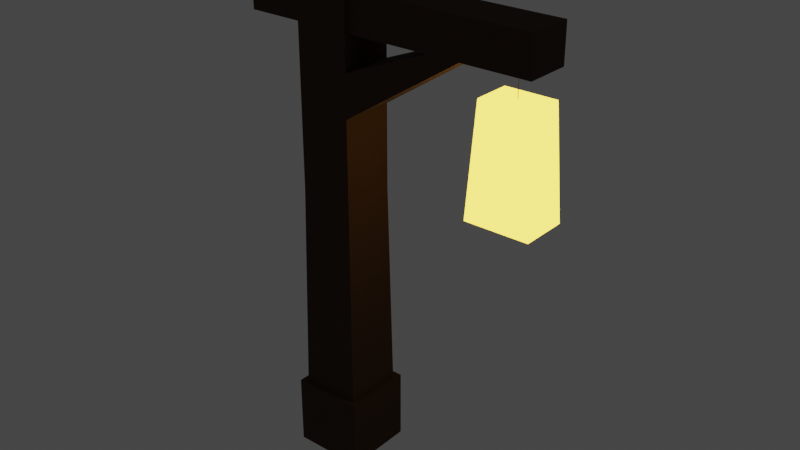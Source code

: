 # Source: Lamp.blend  (saved by Blender 2.80.55; exported with 4.5.12 LTS)
import bpy
from mathutils import Matrix  # noqa: F401  (used for matrix-valued properties, if any)

bpy.ops.wm.read_factory_settings(use_empty=True)
scene = bpy.context.scene
scene.name = 'Scene'

# ---- collections
col_collection = bpy.data.collections.new('Collection'); scene.collection.children.link(col_collection)

# ---- materials (node trees are filled in below, after node groups)
mat_wood = bpy.data.materials.new('Wood')
mat_wood.alpha_threshold = 0.0
mat_wood.use_transparent_shadow = False
mat_wood.roughness = 0.5
mat_wood.line_color = (0.0, 0.0, 0.0, 1.0)
mat_lamp = bpy.data.materials.new('Lamp')
mat_lamp.use_transparent_shadow = False
mat_lamp.roughness = 0.25
mat_rope = bpy.data.materials.new('Rope')
mat_rope.use_transparent_shadow = False
mat_rope.roughness = 0.25

# ---- material node trees
mat_wood.use_nodes = True; mat_wood.node_tree.nodes.clear()
_N = mat_wood.node_tree.nodes; _L = mat_wood.node_tree.links
n0 = _N.new('ShaderNodeOutputMaterial'); n0.name = 'Material Output'; n0.location = (300, 300)
n1 = _N.new('ShaderNodeBsdfPrincipled'); n1.name = 'Principled BSDF'; n1.location = (10, 300)
n1.distribution = 'GGX'
n1.subsurface_method = 'BURLEY'
n1.inputs[0].default_value = (0.0578, 0.02573, 0.008985, 1.0)
n1.inputs[2].default_value = 1.0
n1.inputs[3].default_value = 1.45
_L.new(n1.outputs[0], n0.inputs[0])
n0.is_active_output = True
mat_lamp.use_nodes = True; mat_lamp.node_tree.nodes.clear()
_N = mat_lamp.node_tree.nodes; _L = mat_lamp.node_tree.links
n0 = _N.new('ShaderNodeOutputMaterial'); n0.name = 'Material Output'; n0.location = (300, 300)
n1 = _N.new('ShaderNodeEmission'); n1.name = 'Emission'; n1.location = (10, 300)
n1.inputs[0].default_value = (1.0, 0.6599, 0.06974, 1.0)
n1.inputs[1].default_value = 3.7
_L.new(n1.outputs[0], n0.inputs[0])
n0.is_active_output = True
mat_rope.use_nodes = True; mat_rope.node_tree.nodes.clear()
_N = mat_rope.node_tree.nodes; _L = mat_rope.node_tree.links
n0 = _N.new('ShaderNodeOutputMaterial'); n0.name = 'Material Output'; n0.location = (300, 300)
n1 = _N.new('ShaderNodeBsdfPrincipled'); n1.name = 'Principled BSDF'; n1.location = (10, 300)
n1.distribution = 'GGX'
n1.subsurface_method = 'BURLEY'
n1.inputs[0].default_value = (0.0, 0.0, 0.0, 1.0)
n1.inputs[3].default_value = 1.45
_L.new(n1.outputs[0], n0.inputs[0])
n0.is_active_output = True

# ---- world
world_world = bpy.data.worlds.new('World'); scene.world = world_world
world_world.use_nodes = True; world_world.node_tree.nodes.clear()
_N = world_world.node_tree.nodes; _L = world_world.node_tree.links
n0 = _N.new('ShaderNodeOutputWorld'); n0.name = 'World Output'; n0.location = (300, 300)
n1 = _N.new('ShaderNodeBackground'); n1.name = 'Background'; n1.location = (10, 300)
n1.inputs[0].default_value = (0.05088, 0.05088, 0.05088, 1.0)
_L.new(n1.outputs[0], n0.inputs[0])
n0.is_active_output = True
world_world.color = (0.05088, 0.05088, 0.05088)
world_world.use_sun_shadow = False
world_world.sun_shadow_jitter_overblur = 0.0

# ---- meshes
me_cube = bpy.data.meshes.new('Cube')
me_cube.from_pydata([(1.358, 1.358, 1.358), (1.358, 1.358, -1.358), (1.358, -1.358, 1.358), (1.358, -1.358, -1.358), (-1.358, 1.358, 1.358), (-1.358, 1.358, -1.358), (-1.358, -1.358, 1.358), (-1.358, -1.358, -1.358), (1.207, -1.207, 11.03), (-1.207, -1.207, 11.03), (1.207, 1.207, 11.03), (-1.207, 1.207, 11.03), (1.207, -1.207, 14.78), (-1.207, -1.207, 14.78), (1.207, 1.207, 14.78), (-1.207, 1.207, 14.78), (1.207, -1.207, 16.67), (-1.207, -1.207, 16.67), (1.207, 1.207, 16.67), (-1.207, 1.207, 16.67), (1.207, -1.207, 18.54), (-1.207, -1.207, 18.54), (1.207, 1.207, 18.54), (-1.207, 1.207, 18.54), (1.207, -1.207, 20.57), (-1.207, -1.207, 20.57), (1.207, 1.207, 20.57), (-1.207, 1.207, 20.57), (4.947, 1.0, 18.16), (4.947, -1.0, 18.16), (4.947, 1.0, 19.84), (4.947, -1.0, 19.84), (6.392, 1.0, 18.16), (6.392, -1.0, 18.16), (6.392, 1.0, 19.84), (6.392, -1.0, 19.84), (9.394, 1.0, 18.16), (9.394, -1.0, 18.16), (9.394, 1.0, 19.84), (9.394, -1.0, 19.84), (-3.87, 1.0, 18.16), (-3.87, -1.0, 18.16), (-3.87, 1.0, 19.84), (-3.87, -1.0, 19.84), (1.207, -1.207, 22.21), (-1.207, -1.207, 22.21), (1.207, 1.207, 22.21), (-1.207, 1.207, 22.21), (1.207, -1.207, 20.57), (-1.207, -1.207, 20.57), (1.207, 1.207, 20.57), (-1.207, 1.207, 20.57), (1.207, -1.207, 22.21), (-1.207, -1.207, 22.21), (1.207, 1.207, 22.21), (-1.207, 1.207, 22.21), (1.207, -1.207, 20.57), (-1.207, -1.207, 20.57), (1.207, 1.207, 20.57), (-1.207, 1.207, 20.57), (1.207, -1.207, 22.21), (-1.207, -1.207, 22.21), (1.207, 1.207, 22.21), (-1.207, 1.207, 22.21), (1.207, -1.207, 20.57), (-1.207, -1.207, 20.57), (1.207, -1.207, 22.21), (-1.207, -1.207, 22.21), (-1.6, -1.6, -1.6), (-1.6, -1.6, 1.6), (-1.6, 1.6, -1.6), (-1.6, 1.6, 1.6), (1.6, -1.6, -1.6), (1.6, -1.6, 1.6), (1.6, 1.6, -1.6), (1.6, 1.6, 1.6), (6.812, -1.037, 12.17), (7.097, -0.8297, 16.98), (6.812, 1.037, 12.17), (7.097, 0.8297, 16.98), (9.653, -1.037, 12.17), (9.368, -0.8297, 16.98), (9.653, 1.037, 12.17), (9.368, 0.8297, 16.98), (8.223, -0.007088, 16.98), (8.223, 0.007088, 16.98), (8.242, -0.007088, 16.98), (8.242, 0.007088, 16.98), (8.223, -0.007088, 18.19), (8.223, 0.007088, 18.19), (8.242, -0.007088, 18.19), (8.242, 0.007088, 18.19)], [], [(4, 6, 9, 11), (3, 2, 6, 7), (7, 6, 4, 5), (5, 1, 3, 7), (1, 0, 2, 3), (5, 4, 0, 1), (11, 9, 13, 15), (2, 0, 10, 8), (0, 4, 11, 10), (6, 2, 8, 9), (13, 12, 16, 17), (9, 8, 12, 13), (10, 11, 15, 14), (8, 10, 14, 12), (18, 19, 23, 22), (14, 15, 19, 18), (12, 14, 18, 16), (15, 13, 17, 19), (23, 21, 25, 27), (16, 18, 22, 20), (19, 17, 21, 23), (17, 16, 20, 21), (24, 26, 50, 48), (21, 20, 24, 25), (22, 23, 27, 26), (31, 29, 33, 35), (32, 34, 38, 36), (29, 28, 32, 33), (28, 30, 34, 32), (30, 31, 35, 34), (37, 36, 38, 39), (34, 35, 39, 38), (35, 33, 37, 39), (33, 32, 36, 37), (29, 33, 12, 16), (12, 33, 32, 14), (32, 28, 18, 14), (16, 18, 28, 29), (31, 30, 42, 43), (29, 31, 43, 41), (29, 28, 40, 41), (30, 28, 40, 42), (41, 40, 42, 43), (46, 47, 45, 44), (26, 27, 51, 50), (44, 45, 53, 52), (45, 47, 55, 53), (53, 55, 63, 61), (48, 50, 58, 56), (50, 51, 59, 58), (54, 52, 60, 62), (47, 46, 54, 55), (46, 44, 52, 54), (27, 25, 49, 51), (25, 24, 48, 49), (58, 59, 63, 62), (56, 58, 62, 60), (59, 57, 61, 63), (56, 60, 66, 64), (52, 53, 61, 60), (51, 49, 57, 59), (49, 48, 56, 57), (55, 54, 62, 63), (58, 56, 20, 22), (65, 64, 66, 67), (60, 61, 67, 66), (57, 56, 64, 65), (61, 57, 65, 67), (68, 69, 71, 70), (70, 71, 75, 74), (74, 75, 73, 72), (72, 73, 69, 68), (70, 74, 72, 68), (75, 71, 69, 73), (76, 77, 79, 78), (78, 79, 83, 82), (82, 83, 81, 80), (80, 81, 77, 76), (78, 82, 80, 76), (81, 83, 87, 86), (84, 86, 90, 88), (79, 77, 84, 85), (77, 81, 86, 84), (83, 79, 85, 87), (91, 89, 88, 90), (87, 85, 89, 91), (86, 87, 91, 90), (85, 84, 88, 89)])
me_cube.polygons.foreach_set('material_index', [0, 0, 0, 0, 0, 0, 0, 0, 0, 0, 0, 0, 0, 0, 0, 0, 0, 0, 0, 0, 0, 0, 0, 0, 0, 0, 0, 0, 0, 0, 0, 0, 0, 0, 0, 0, 0, 0, 0, 0, 0, 0, 0, 0, 0, 0, 0, 0, 0, 0, 0, 0, 0, 0, 0, 0, 0, 0, 0, 0, 0, 0, 0, 0, 0, 0, 0, 0, 0, 0, 0, 0, 0, 0, 1, 1, 1, 1, 1, 1, 0, 1, 1, 1, 0, 0, 0, 0])
_uv = me_cube.uv_layers.new(name='UVMap')
_uv.uv.foreach_set('vector', [0.625, 0.75, 0.625, 0.5, 0.625, 0.5, 0.625, 0.75, 0.375, 0.25, 0.625, 0.25, 0.625, 0.5, 0.375, 0.5, 0.375, 0.5, 0.625, 0.5, 0.625, 0.75, 0.375, 0.75, 0.375, 0.75, 0.625, 0.75, 0.625, 1.0, 0.375, 1.0, 0.125, 0.5, 0.375, 0.5, 0.375, 0.75, 0.125, 0.75, 0.625, 0.5, 0.875, 0.5, 0.875, 0.75, 0.625, 0.75, 0.625, 0.75, 0.625, 0.5, 0.625, 0.5, 0.625, 0.75, 0.375, 0.75, 0.375, 0.5, 0.375, 0.5, 0.375, 0.75, 0.875, 0.75, 0.875, 0.5, 0.875, 0.5, 0.875, 0.75, 0.625, 0.5, 0.625, 0.25, 0.625, 0.25, 0.625, 0.5, 0.625, 0.5, 0.625, 0.25, 0.625, 0.25, 0.625, 0.5, 0.625, 0.5, 0.625, 0.25, 0.625, 0.25, 0.625, 0.5, 0.875, 0.75, 0.875, 0.5, 0.875, 0.5, 0.875, 0.75, 0.375, 0.75, 0.375, 0.5, 0.375, 0.5, 0.375, 0.75, 0.875, 0.75, 0.875, 0.5, 0.875, 0.5, 0.875, 0.75, 0.875, 0.75, 0.875, 0.5, 0.875, 0.5, 0.875, 0.75, 0.375, 0.75, 0.375, 0.5, 0.375, 0.5, 0.375, 0.75, 0.625, 0.75, 0.625, 0.5, 0.625, 0.5, 0.625, 0.75, 0.625, 0.75, 0.625, 0.5, 0.625, 0.5, 0.625, 0.75, 0.375, 0.75, 0.375, 0.5, 0.375, 0.5, 0.375, 0.75, 0.625, 0.75, 0.625, 0.5, 0.625, 0.5, 0.625, 0.75, 0.625, 0.5, 0.625, 0.25, 0.625, 0.25, 0.625, 0.5, 0.0, 0.0, 0.0, 0.0, 0.0, 0.0, 0.0, 0.0, 0.625, 0.5, 0.625, 0.25, 0.625, 0.25, 0.625, 0.5, 0.875, 0.75, 0.875, 0.5, 0.875, 0.5, 0.875, 0.75, 0.625, 0.25, 0.625, 0.25, 0.625, 0.25, 0.625, 0.25, 0.875, 0.75, 0.875, 0.75, 0.875, 0.75, 0.875, 0.75, 0.375, 0.75, 0.375, 0.5, 0.375, 0.5, 0.375, 0.75, 0.875, 0.75, 0.875, 0.75, 0.875, 0.75, 0.875, 0.75, 0.375, 0.0, 0.375, 0.25, 0.375, 0.25, 0.375, 0.0, 0.375, 0.75, 0.375, 0.5, 0.375, 0.5, 0.375, 0.75, 0.375, 0.0, 0.375, 0.25, 0.375, 0.25, 0.375, 0.0, 0.625, 0.25, 0.625, 0.25, 0.625, 0.25, 0.625, 0.25, 0.375, 0.75, 0.375, 0.5, 0.375, 0.5, 0.375, 0.75, 0.625, 0.25, 0.625, 0.25, 0.625, 0.25, 0.625, 0.25, 0.625, 0.25, 0.625, 0.25, 0.375, 0.5, 0.375, 0.5, 0.375, 0.5, 0.375, 0.5, 0.875, 0.75, 0.875, 0.75, 0.375, 0.75, 0.375, 0.5, 0.375, 0.5, 0.375, 0.75, 0.375, 0.25, 0.375, 0.0, 0.375, 0.0, 0.375, 0.25, 0.625, 0.25, 0.625, 0.25, 0.625, 0.25, 0.625, 0.25, 0.375, 0.75, 0.375, 0.5, 0.375, 0.5, 0.375, 0.75, 0.875, 0.75, 0.875, 0.75, 0.875, 0.75, 0.875, 0.75, 0.625, 0.25, 0.875, 0.75, 0.375, 0.0, 0.625, 0.25, 0.375, 0.0, 0.625, 0.0, 0.625, 0.25, 0.375, 0.25, 0.875, 0.75, 0.875, 0.5, 0.875, 0.5, 0.875, 0.75, 0.375, 0.25, 0.625, 0.25, 0.625, 0.25, 0.375, 0.25, 0.625, 0.25, 0.625, 0.0, 0.625, 0.0, 0.625, 0.25, 0.625, 0.25, 0.625, 0.0, 0.625, 0.0, 0.625, 0.25, 0.0, 0.0, 0.0, 0.0, 0.0, 0.0, 0.0, 0.0, 0.875, 0.75, 0.875, 0.5, 0.875, 0.5, 0.875, 0.75, 0.375, 0.0, 0.375, 0.25, 0.375, 0.25, 0.375, 0.0, 0.625, 0.0, 0.375, 0.0, 0.375, 0.0, 0.625, 0.0, 0.375, 0.0, 0.375, 0.25, 0.375, 0.25, 0.375, 0.0, 0.625, 0.75, 0.625, 0.5, 0.625, 0.5, 0.625, 0.75, 0.625, 0.5, 0.625, 0.25, 0.625, 0.25, 0.625, 0.5, 0.875, 0.75, 0.875, 0.5, 0.875, 0.5, 0.875, 0.75, 0.0, 0.0, 0.0, 0.0, 0.0, 0.0, 0.0, 0.0, 0.625, 0.75, 0.625, 0.5, 0.625, 0.5, 0.625, 0.75, 0.0, 0.0, 0.0, 0.0, 0.0, 0.0, 0.0, 0.0, 0.375, 0.25, 0.625, 0.25, 0.625, 0.25, 0.375, 0.25, 0.625, 0.75, 0.625, 0.5, 0.625, 0.5, 0.625, 0.75, 0.625, 0.5, 0.625, 0.25, 0.625, 0.25, 0.625, 0.5, 0.625, 0.0, 0.375, 0.0, 0.375, 0.0, 0.625, 0.0, 0.0, 0.0, 0.0, 0.0, 0.375, 0.75, 0.375, 0.5, 0.625, 0.5, 0.625, 0.25, 0.625, 0.25, 0.625, 0.5, 0.375, 0.25, 0.625, 0.25, 0.625, 0.25, 0.375, 0.25, 0.625, 0.5, 0.625, 0.25, 0.625, 0.25, 0.625, 0.5, 0.625, 0.5, 0.625, 0.5, 0.625, 0.5, 0.625, 0.5, 0.375, 0.0, 0.625, 0.0, 0.625, 0.25, 0.375, 0.25, 0.375, 0.25, 0.625, 0.25, 0.625, 0.5, 0.375, 0.5, 0.375, 0.5, 0.625, 0.5, 0.625, 0.75, 0.375, 0.75, 0.375, 0.75, 0.625, 0.75, 0.625, 1.0, 0.375, 1.0, 0.125, 0.5, 0.375, 0.5, 0.375, 0.75, 0.125, 0.75, 0.625, 0.5, 0.875, 0.5, 0.875, 0.75, 0.625, 0.75, 0.375, 0.0, 0.625, 0.0, 0.625, 0.25, 0.375, 0.25, 0.375, 0.25, 0.625, 0.25, 0.625, 0.5, 0.375, 0.5, 0.375, 0.5, 0.625, 0.5, 0.625, 0.75, 0.375, 0.75, 0.375, 0.75, 0.625, 0.75, 0.625, 1.0, 0.375, 1.0, 0.125, 0.5, 0.375, 0.5, 0.375, 0.75, 0.125, 0.75, 0.625, 0.75, 0.625, 0.5, 0.625, 0.5, 0.625, 0.75, 0.625, 1.0, 0.625, 0.75, 0.625, 0.75, 0.625, 1.0, 0.625, 0.25, 0.625, 0.0, 0.625, 0.0, 0.625, 0.25, 0.625, 1.0, 0.625, 0.75, 0.625, 0.75, 0.625, 1.0, 0.625, 0.5, 0.625, 0.25, 0.625, 0.25, 0.625, 0.5, 0.625, 0.5, 0.875, 0.5, 0.875, 0.75, 0.625, 0.75, 0.625, 0.5, 0.625, 0.25, 0.625, 0.25, 0.625, 0.5, 0.625, 0.75, 0.625, 0.5, 0.625, 0.5, 0.625, 0.75, 0.625, 0.25, 0.625, 0.0, 0.625, 0.0, 0.625, 0.25])
me_cube.materials.append(mat_wood)
me_cube.materials.append(mat_lamp)
me_cube.materials.append(mat_rope)
me_cube.use_remesh_preserve_volume = False
me_cube.use_remesh_preserve_attributes = False
me_cube.use_mirror_vertex_groups = False
me_cube.update()

# ---- objects
ob_cube = bpy.data.objects.new('Cube', me_cube)

# ---- transforms, parenting, visibility, modifiers, constraints
ob_cube.location = (0.0, 0.0, 0.0)
ob_cube.scale = (0.176, 0.176, 0.176)
ob_cube.lock_rotations_4d = False
ob_cube.empty_display_type = 'ARROWS'
ob_cube.lineart.crease_threshold = 0.0

# ---- collection membership
col_collection.objects.link(ob_cube)

# ---- scene / render settings (as saved in the file)
scene.frame_start = 1; scene.frame_end = 250; scene.frame_set(1)
scene.render.engine = 'BLENDER_EEVEE_NEXT'
scene.cycles.use_denoising = False
scene.cycles.samples = 128
scene.cycles.sampling_pattern = 'TABULATED_SOBOL'
scene.cycles.use_adaptive_sampling = False
scene.cycles.use_light_tree = False
scene.eevee.use_gtao = True
scene.view_settings.view_transform = 'Filmic'
bpy.context.view_layer.update()

# ---- added for rendering (the .blend has no active camera): camera
cam_auto = bpy.data.cameras.new('AutoCamera')
cam_auto.lens = 50.0
cam_auto.sensor_width = 36.0
cam_auto.clip_end = 1000.0
ob_auto_camera = bpy.data.objects.new('AutoCamera', cam_auto)
scene.collection.objects.link(ob_auto_camera)
ob_auto_camera.location = (4.99865, -5.3877, 5.4057)
ob_auto_camera.rotation_euler = (1.09748, -7.21219e-08, 0.694738)
scene.camera = ob_auto_camera
bpy.context.view_layer.update()

